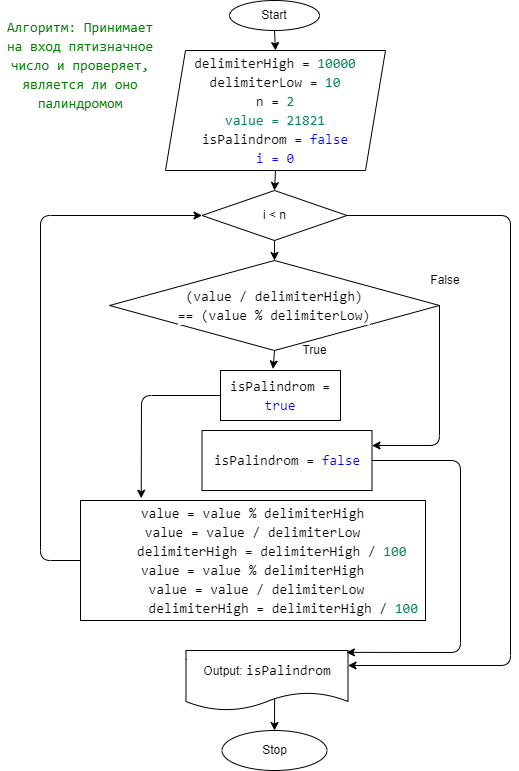

The diagram above was exported from draw.io. Its source (the exported page's mxGraphModel, read from the mxfile embedded in the PNG):
<mxGraphModel dx="611" dy="493" grid="1" gridSize="10" guides="1" tooltips="1" connect="1" arrows="1" fold="1" page="1" pageScale="1" pageWidth="827" pageHeight="1169" math="0" shadow="0">
  <root>
    <mxCell id="0" />
    <mxCell id="1" parent="0" />
    <mxCell id="2" value="Start" style="ellipse;whiteSpace=wrap;html=1;" vertex="1" parent="1">
      <mxGeometry x="249" y="10" width="90" height="30" as="geometry" />
    </mxCell>
    <mxCell id="3" value="&lt;div style=&quot;background-color: rgb(255 , 255 , 255) ; font-family: &amp;#34;consolas&amp;#34; , &amp;#34;courier new&amp;#34; , monospace ; font-size: 14px ; line-height: 19px&quot;&gt;&lt;div&gt;delimiterHigh = &lt;span style=&quot;color: #098658&quot;&gt;10000&lt;/span&gt;&lt;/div&gt;&lt;div&gt;delimiterLow = &lt;span style=&quot;color: #098658&quot;&gt;10&lt;/span&gt;&lt;/div&gt;&lt;div&gt;n = &lt;span style=&quot;color: #098658&quot;&gt;2&lt;/span&gt;&lt;/div&gt;&lt;div&gt;&lt;span style=&quot;color: #098658&quot;&gt;value = 21821&lt;/span&gt;&lt;/div&gt;&lt;div&gt;isPalindrom = &lt;span style=&quot;color: #0000ff&quot;&gt;false&lt;/span&gt;&lt;/div&gt;&lt;div&gt;&lt;span style=&quot;color: #0000ff&quot;&gt;i = 0&lt;/span&gt;&lt;/div&gt;&lt;/div&gt;" style="shape=parallelogram;perimeter=parallelogramPerimeter;whiteSpace=wrap;html=1;fixedSize=1;" vertex="1" parent="1">
      <mxGeometry x="185" y="60" width="220" height="120" as="geometry" />
    </mxCell>
    <mxCell id="4" value="i &amp;lt; n" style="rhombus;whiteSpace=wrap;html=1;" vertex="1" parent="1">
      <mxGeometry x="221.5" y="200" width="145" height="50" as="geometry" />
    </mxCell>
    <mxCell id="5" value="&lt;div style=&quot;background-color: rgb(255 , 255 , 255) ; font-family: &amp;#34;consolas&amp;#34; , &amp;#34;courier new&amp;#34; , monospace ; font-size: 14px ; line-height: 19px&quot;&gt;(value / delimiterHigh)&lt;/div&gt;&lt;div style=&quot;background-color: rgb(255 , 255 , 255) ; font-family: &amp;#34;consolas&amp;#34; , &amp;#34;courier new&amp;#34; , monospace ; font-size: 14px ; line-height: 19px&quot;&gt;== (value % delimiterLow)&lt;/div&gt;" style="rhombus;whiteSpace=wrap;html=1;" vertex="1" parent="1">
      <mxGeometry x="129" y="270" width="330" height="90" as="geometry" />
    </mxCell>
    <mxCell id="6" value="&lt;div style=&quot;background-color: rgb(255 , 255 , 255) ; font-family: &amp;#34;consolas&amp;#34; , &amp;#34;courier new&amp;#34; , monospace ; font-size: 14px ; line-height: 19px&quot;&gt;isPalindrom = &lt;span style=&quot;color: #0000ff&quot;&gt;true&lt;/span&gt;&lt;/div&gt;" style="rounded=0;whiteSpace=wrap;html=1;" vertex="1" parent="1">
      <mxGeometry x="240" y="380" width="120" height="50" as="geometry" />
    </mxCell>
    <mxCell id="7" value="&lt;div style=&quot;background-color: rgb(255 , 255 , 255) ; font-family: &amp;#34;consolas&amp;#34; , &amp;#34;courier new&amp;#34; , monospace ; font-size: 14px ; line-height: 19px&quot;&gt;&lt;div&gt;isPalindrom = &lt;span style=&quot;color: #0000ff&quot;&gt;false&lt;/span&gt;&lt;/div&gt;&lt;/div&gt;" style="rounded=0;whiteSpace=wrap;html=1;" vertex="1" parent="1">
      <mxGeometry x="221.5" y="440" width="170" height="60" as="geometry" />
    </mxCell>
    <mxCell id="8" value="&lt;div style=&quot;background-color: rgb(255 , 255 , 255) ; font-family: &amp;#34;consolas&amp;#34; , &amp;#34;courier new&amp;#34; , monospace ; font-size: 14px ; line-height: 19px&quot;&gt;&lt;div&gt;value = value % delimiterHigh&lt;/div&gt;&lt;div&gt;value = value / delimiterLow&lt;/div&gt;&lt;div&gt;&amp;nbsp; &amp;nbsp; &amp;nbsp;delimiterHigh = delimiterHigh / &lt;span style=&quot;color: #098658&quot;&gt;100&lt;/span&gt;&lt;/div&gt;&lt;div&gt;value = value % delimiterHigh&lt;/div&gt;&lt;div style=&quot;line-height: 19px&quot;&gt;&lt;div&gt;&amp;nbsp;value = value / delimiterLow&lt;/div&gt;&lt;div&gt;&amp;nbsp; &amp;nbsp; &amp;nbsp; &amp;nbsp; delimiterHigh = delimiterHigh / &lt;span style=&quot;color: #098658&quot;&gt;100&lt;/span&gt;&lt;/div&gt;&lt;/div&gt;&lt;/div&gt;" style="rounded=0;whiteSpace=wrap;html=1;" vertex="1" parent="1">
      <mxGeometry x="100" y="510" width="345" height="120" as="geometry" />
    </mxCell>
    <mxCell id="9" value="Output:&amp;nbsp;&lt;span style=&quot;background-color: rgb(255 , 255 , 255) ; font-family: &amp;#34;consolas&amp;#34; , &amp;#34;courier new&amp;#34; , monospace ; font-size: 14px&quot;&gt;isPalindrom&lt;/span&gt;" style="shape=document;whiteSpace=wrap;html=1;boundedLbl=1;" vertex="1" parent="1">
      <mxGeometry x="205.5" y="660" width="162" height="60" as="geometry" />
    </mxCell>
    <mxCell id="10" value="Stop" style="ellipse;whiteSpace=wrap;html=1;" vertex="1" parent="1">
      <mxGeometry x="241.5" y="740" width="105" height="40" as="geometry" />
    </mxCell>
    <mxCell id="11" value="" style="endArrow=classic;html=1;exitX=0.5;exitY=1;exitDx=0;exitDy=0;entryX=0.5;entryY=0;entryDx=0;entryDy=0;" edge="1" parent="1" source="2" target="3">
      <mxGeometry width="50" height="50" relative="1" as="geometry">
        <mxPoint x="470" y="110" as="sourcePoint" />
        <mxPoint x="520" y="60" as="targetPoint" />
      </mxGeometry>
    </mxCell>
    <mxCell id="12" value="" style="endArrow=classic;html=1;exitX=0.5;exitY=1;exitDx=0;exitDy=0;entryX=0.5;entryY=0;entryDx=0;entryDy=0;" edge="1" parent="1" source="3" target="4">
      <mxGeometry width="50" height="50" relative="1" as="geometry">
        <mxPoint x="480" y="170" as="sourcePoint" />
        <mxPoint x="530" y="120" as="targetPoint" />
      </mxGeometry>
    </mxCell>
    <mxCell id="13" value="" style="endArrow=classic;html=1;exitX=0.5;exitY=1;exitDx=0;exitDy=0;entryX=0.5;entryY=0;entryDx=0;entryDy=0;" edge="1" parent="1" source="4" target="5">
      <mxGeometry width="50" height="50" relative="1" as="geometry">
        <mxPoint x="470" y="280" as="sourcePoint" />
        <mxPoint x="520" y="230" as="targetPoint" />
      </mxGeometry>
    </mxCell>
    <mxCell id="14" value="" style="endArrow=classic;html=1;exitX=1;exitY=0.5;exitDx=0;exitDy=0;entryX=1;entryY=0.25;entryDx=0;entryDy=0;" edge="1" parent="1" source="4" target="9">
      <mxGeometry width="50" height="50" relative="1" as="geometry">
        <mxPoint x="510" y="260" as="sourcePoint" />
        <mxPoint x="560" y="410" as="targetPoint" />
        <Array as="points">
          <mxPoint x="530" y="225" />
          <mxPoint x="530" y="675" />
        </Array>
      </mxGeometry>
    </mxCell>
    <mxCell id="15" value="" style="endArrow=classic;html=1;exitX=0.5;exitY=1;exitDx=0;exitDy=0;entryX=0.438;entryY=-0.03;entryDx=0;entryDy=0;entryPerimeter=0;" edge="1" parent="1" source="5" target="6">
      <mxGeometry width="50" height="50" relative="1" as="geometry">
        <mxPoint x="450" y="420" as="sourcePoint" />
        <mxPoint x="500" y="370" as="targetPoint" />
      </mxGeometry>
    </mxCell>
    <mxCell id="17" value="False" style="text;html=1;strokeColor=none;fillColor=none;align=center;verticalAlign=middle;whiteSpace=wrap;rounded=0;" vertex="1" parent="1">
      <mxGeometry x="450" y="280" width="30" height="20" as="geometry" />
    </mxCell>
    <mxCell id="18" value="True" style="text;html=1;strokeColor=none;fillColor=none;align=center;verticalAlign=middle;whiteSpace=wrap;rounded=0;" vertex="1" parent="1">
      <mxGeometry x="309" y="350" width="51" height="20" as="geometry" />
    </mxCell>
    <mxCell id="19" value="" style="endArrow=classic;html=1;exitX=1;exitY=0.5;exitDx=0;exitDy=0;entryX=1;entryY=0.25;entryDx=0;entryDy=0;" edge="1" parent="1" source="5" target="7">
      <mxGeometry width="50" height="50" relative="1" as="geometry">
        <mxPoint x="450" y="470" as="sourcePoint" />
        <mxPoint x="500" y="420" as="targetPoint" />
        <Array as="points">
          <mxPoint x="459" y="455" />
        </Array>
      </mxGeometry>
    </mxCell>
    <mxCell id="20" value="" style="endArrow=classic;html=1;exitX=1;exitY=0.5;exitDx=0;exitDy=0;entryX=0.99;entryY=0.031;entryDx=0;entryDy=0;entryPerimeter=0;" edge="1" parent="1" source="7" target="9">
      <mxGeometry width="50" height="50" relative="1" as="geometry">
        <mxPoint x="440" y="520" as="sourcePoint" />
        <mxPoint x="490" y="470" as="targetPoint" />
        <Array as="points">
          <mxPoint x="480" y="470" />
          <mxPoint x="480" y="662" />
        </Array>
      </mxGeometry>
    </mxCell>
    <mxCell id="21" value="" style="endArrow=classic;html=1;exitX=0;exitY=0.5;exitDx=0;exitDy=0;entryX=0.176;entryY=-0.019;entryDx=0;entryDy=0;entryPerimeter=0;" edge="1" parent="1" source="6" target="8">
      <mxGeometry width="50" height="50" relative="1" as="geometry">
        <mxPoint x="90" y="460" as="sourcePoint" />
        <mxPoint x="140" y="410" as="targetPoint" />
        <Array as="points">
          <mxPoint x="161" y="405" />
        </Array>
      </mxGeometry>
    </mxCell>
    <mxCell id="23" value="" style="endArrow=classic;html=1;exitX=0.547;exitY=0.795;exitDx=0;exitDy=0;exitPerimeter=0;" edge="1" parent="1" source="9" target="10">
      <mxGeometry width="50" height="50" relative="1" as="geometry">
        <mxPoint x="60" y="760" as="sourcePoint" />
        <mxPoint x="110" y="710" as="targetPoint" />
      </mxGeometry>
    </mxCell>
    <mxCell id="24" value="" style="endArrow=classic;html=1;exitX=0;exitY=0.5;exitDx=0;exitDy=0;entryX=0;entryY=0.5;entryDx=0;entryDy=0;" edge="1" parent="1" source="8" target="4">
      <mxGeometry width="50" height="50" relative="1" as="geometry">
        <mxPoint x="10" y="610" as="sourcePoint" />
        <mxPoint x="60" y="560" as="targetPoint" />
        <Array as="points">
          <mxPoint x="60" y="570" />
          <mxPoint x="60" y="225" />
        </Array>
      </mxGeometry>
    </mxCell>
    <mxCell id="25" value="&lt;div style=&quot;background-color: rgb(255 , 255 , 255) ; font-family: &amp;#34;consolas&amp;#34; , &amp;#34;courier new&amp;#34; , monospace ; font-size: 14px ; line-height: 19px&quot;&gt;&lt;span style=&quot;color: #008000&quot;&gt;Алгоритм: Принимает на вход пятизначное число и проверяет, является ли оно палиндромом&lt;/span&gt;&lt;/div&gt;" style="text;html=1;strokeColor=none;fillColor=none;align=center;verticalAlign=middle;whiteSpace=wrap;rounded=0;" vertex="1" parent="1">
      <mxGeometry x="20" y="20" width="160" height="110" as="geometry" />
    </mxCell>
  </root>
</mxGraphModel>